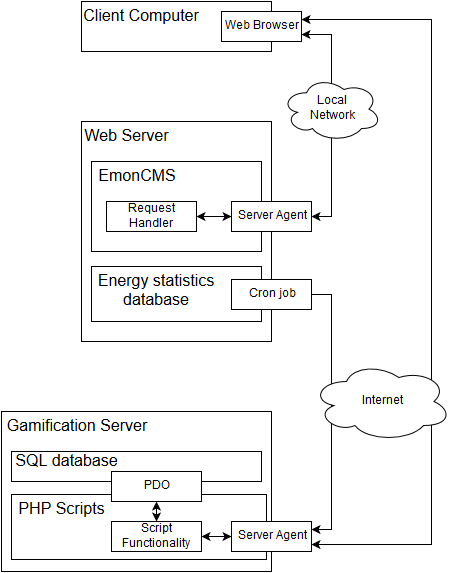

The diagram above was exported from draw.io. Its source (the exported page's mxGraphModel, read from the mxfile embedded in the PNG):
<mxGraphModel dx="1194" dy="738" grid="1" gridSize="10" guides="1" tooltips="1" connect="1" arrows="1" fold="1" page="1" pageScale="1" pageWidth="826" pageHeight="1169" background="#ffffff" math="0" shadow="0">
  <root>
    <mxCell id="0" />
    <mxCell id="1" parent="0" />
    <mxCell id="7e84f75b26098c26-1" value="" style="whiteSpace=wrap;html=1;" vertex="1" parent="1">
      <mxGeometry x="120" y="156" width="190" height="220" as="geometry" />
    </mxCell>
    <mxCell id="7e84f75b26098c26-3" value="&lt;font style=&quot;font-size: 16px&quot;&gt;Web Server&lt;br&gt;&lt;/font&gt;" style="text;html=1;strokeColor=none;fillColor=none;align=center;verticalAlign=middle;whiteSpace=wrap;overflow=hidden;" vertex="1" parent="1">
      <mxGeometry x="120" y="156" width="90" height="30" as="geometry" />
    </mxCell>
    <mxCell id="7e84f75b26098c26-4" value="" style="whiteSpace=wrap;html=1;" vertex="1" parent="1">
      <mxGeometry x="130" y="196" width="170" height="90" as="geometry" />
    </mxCell>
    <mxCell id="7e84f75b26098c26-5" value="&lt;font style=&quot;font-size: 16px&quot;&gt;EmonCMS&lt;/font&gt;" style="text;html=1;strokeColor=none;fillColor=none;align=center;verticalAlign=middle;whiteSpace=wrap;overflow=hidden;" vertex="1" parent="1">
      <mxGeometry x="130" y="196" width="90" height="30" as="geometry" />
    </mxCell>
    <mxCell id="3e6d2baa516a4bf7-7" style="edgeStyle=orthogonalEdgeStyle;rounded=0;html=1;entryX=1;entryY=0.75;startArrow=classic;startFill=1;endArrow=classic;endFill=1;jettySize=auto;orthogonalLoop=1;exitX=1;exitY=0.25;" edge="1" parent="1" source="3e6d2baa516a4bf7-16" target="7e84f75b26098c26-31">
      <mxGeometry relative="1" as="geometry">
        <mxPoint x="390" y="229" as="sourcePoint" />
        <Array as="points">
          <mxPoint x="470" y="54" />
          <mxPoint x="470" y="579" />
        </Array>
      </mxGeometry>
    </mxCell>
    <mxCell id="3e6d2baa516a4bf7-12" style="edgeStyle=orthogonalEdgeStyle;rounded=0;html=1;exitX=0;exitY=0.5;entryX=1;entryY=0.5;startArrow=classic;startFill=1;endArrow=classic;endFill=1;jettySize=auto;orthogonalLoop=1;" edge="1" parent="1" source="7e84f75b26098c26-8" target="3e6d2baa516a4bf7-11">
      <mxGeometry relative="1" as="geometry" />
    </mxCell>
    <mxCell id="7e84f75b26098c26-8" value="Server Agent&lt;br&gt;" style="whiteSpace=wrap;html=1;" vertex="1" parent="1">
      <mxGeometry x="270" y="236" width="80" height="30" as="geometry" />
    </mxCell>
    <mxCell id="7e84f75b26098c26-10" value="" style="whiteSpace=wrap;html=1;" vertex="1" parent="1">
      <mxGeometry x="40" y="446" width="270" height="160" as="geometry" />
    </mxCell>
    <mxCell id="7e84f75b26098c26-11" value="&lt;font style=&quot;font-size: 16px&quot;&gt;Gamification Server&lt;br&gt;&lt;/font&gt;" style="text;html=1;strokeColor=none;fillColor=none;align=center;verticalAlign=middle;whiteSpace=wrap;overflow=hidden;" vertex="1" parent="1">
      <mxGeometry x="40" y="446" width="150" height="30" as="geometry" />
    </mxCell>
    <mxCell id="7e84f75b26098c26-14" value="" style="whiteSpace=wrap;html=1;" vertex="1" parent="1">
      <mxGeometry x="50" y="486" width="250" height="30" as="geometry" />
    </mxCell>
    <mxCell id="7e84f75b26098c26-15" value="&lt;font style=&quot;font-size: 16px&quot;&gt;SQL database&lt;br&gt;&lt;/font&gt;" style="text;html=1;strokeColor=none;fillColor=none;align=center;verticalAlign=middle;whiteSpace=wrap;overflow=hidden;" vertex="1" parent="1">
      <mxGeometry x="50" y="486" width="110" height="20" as="geometry" />
    </mxCell>
    <mxCell id="7e84f75b26098c26-16" value="" style="whiteSpace=wrap;html=1;" vertex="1" parent="1">
      <mxGeometry x="50" y="529" width="255" height="65" as="geometry" />
    </mxCell>
    <mxCell id="7e84f75b26098c26-18" value="PDO" style="whiteSpace=wrap;html=1;" vertex="1" parent="1">
      <mxGeometry x="150" y="506" width="90" height="30" as="geometry" />
    </mxCell>
    <mxCell id="3e6d2baa516a4bf7-24" style="edgeStyle=orthogonalEdgeStyle;rounded=0;html=1;exitX=0.5;exitY=0;entryX=0.5;entryY=1;startArrow=classic;startFill=1;endArrow=classic;endFill=1;jettySize=auto;orthogonalLoop=1;strokeColor=#000000;" edge="1" parent="1" source="7e84f75b26098c26-21" target="7e84f75b26098c26-18">
      <mxGeometry relative="1" as="geometry" />
    </mxCell>
    <mxCell id="7e84f75b26098c26-21" value="Script Functionality&lt;br&gt;" style="whiteSpace=wrap;html=1;" vertex="1" parent="1">
      <mxGeometry x="150" y="556" width="90" height="30" as="geometry" />
    </mxCell>
    <mxCell id="7e84f75b26098c26-31" value="Server Agent&lt;br&gt;" style="whiteSpace=wrap;html=1;" vertex="1" parent="1">
      <mxGeometry x="270" y="556" width="80" height="30" as="geometry" />
    </mxCell>
    <mxCell id="7e84f75b26098c26-33" style="edgeStyle=orthogonalEdgeStyle;rounded=0;html=1;exitX=1;exitY=0.5;entryX=0;entryY=0.5;startArrow=classic;startFill=1;jettySize=auto;orthogonalLoop=1;endArrow=classic;endFill=1;" edge="1" parent="1" source="7e84f75b26098c26-21" target="7e84f75b26098c26-31">
      <mxGeometry relative="1" as="geometry" />
    </mxCell>
    <mxCell id="2dd62d8472b829be-1" value="" style="whiteSpace=wrap;html=1;" vertex="1" parent="1">
      <mxGeometry x="130" y="301" width="170" height="55" as="geometry" />
    </mxCell>
    <mxCell id="2dd62d8472b829be-2" value="&lt;font style=&quot;font-size: 16px&quot;&gt;Energy statistics database&lt;br&gt;&lt;/font&gt;" style="text;html=1;strokeColor=none;fillColor=none;align=center;verticalAlign=middle;whiteSpace=wrap;overflow=hidden;" vertex="1" parent="1">
      <mxGeometry x="130" y="301" width="130" height="50" as="geometry" />
    </mxCell>
    <mxCell id="3e6d2baa516a4bf7-15" style="edgeStyle=orthogonalEdgeStyle;rounded=0;html=1;exitX=1;exitY=0.5;entryX=1;entryY=0.25;startArrow=none;startFill=0;endArrow=classic;endFill=1;jettySize=auto;orthogonalLoop=1;strokeColor=#000000;" edge="1" parent="1" source="2dd62d8472b829be-4" target="7e84f75b26098c26-31">
      <mxGeometry relative="1" as="geometry" />
    </mxCell>
    <mxCell id="2dd62d8472b829be-4" value="Cron job&lt;br&gt;" style="whiteSpace=wrap;html=1;" vertex="1" parent="1">
      <mxGeometry x="270" y="314" width="80" height="30" as="geometry" />
    </mxCell>
    <mxCell id="7e84f75b26098c26-29" value="Internet" style="ellipse;shape=cloud;whiteSpace=wrap;html=1;" vertex="1" parent="1">
      <mxGeometry x="350" y="396" width="140" height="80" as="geometry" />
    </mxCell>
    <mxCell id="3e6d2baa516a4bf7-1" value="&lt;font style=&quot;font-size: 16px&quot;&gt;PHP Scripts&lt;/font&gt;&lt;br&gt;" style="text;html=1;strokeColor=none;fillColor=none;align=center;verticalAlign=middle;whiteSpace=wrap;overflow=hidden;" vertex="1" parent="1">
      <mxGeometry x="50" y="529" width="100" height="30" as="geometry" />
    </mxCell>
    <mxCell id="3e6d2baa516a4bf7-10" value="" style="whiteSpace=wrap;html=1;" vertex="1" parent="1">
      <mxGeometry x="120" y="36" width="190" height="50" as="geometry" />
    </mxCell>
    <mxCell id="3e6d2baa516a4bf7-11" value="Request Handler&lt;br&gt;" style="whiteSpace=wrap;html=1;" vertex="1" parent="1">
      <mxGeometry x="145" y="236" width="90" height="30" as="geometry" />
    </mxCell>
    <mxCell id="3e6d2baa516a4bf7-13" value="&lt;font style=&quot;font-size: 16px&quot;&gt;Client Computer&lt;br&gt;&lt;/font&gt;" style="text;html=1;strokeColor=none;fillColor=none;align=center;verticalAlign=middle;whiteSpace=wrap;overflow=hidden;" vertex="1" parent="1">
      <mxGeometry x="120" y="36" width="120" height="30" as="geometry" />
    </mxCell>
    <mxCell id="3e6d2baa516a4bf7-17" style="edgeStyle=orthogonalEdgeStyle;rounded=0;html=1;entryX=1;entryY=0.5;startArrow=classic;startFill=1;endArrow=classic;endFill=1;jettySize=auto;orthogonalLoop=1;strokeColor=#000000;exitX=1;exitY=0.75;" edge="1" parent="1" source="3e6d2baa516a4bf7-16" target="7e84f75b26098c26-8">
      <mxGeometry relative="1" as="geometry">
        <mxPoint x="390" y="6" as="sourcePoint" />
        <Array as="points">
          <mxPoint x="370" y="69" />
          <mxPoint x="370" y="251" />
        </Array>
      </mxGeometry>
    </mxCell>
    <mxCell id="3e6d2baa516a4bf7-16" value="Web Browser" style="whiteSpace=wrap;html=1;" vertex="1" parent="1">
      <mxGeometry x="260" y="46" width="80" height="30" as="geometry" />
    </mxCell>
    <mxCell id="3e6d2baa516a4bf7-18" value="Local&lt;br&gt;Network&lt;br&gt;" style="ellipse;shape=cloud;whiteSpace=wrap;html=1;" vertex="1" parent="1">
      <mxGeometry x="320" y="111" width="100" height="65" as="geometry" />
    </mxCell>
  </root>
</mxGraphModel>